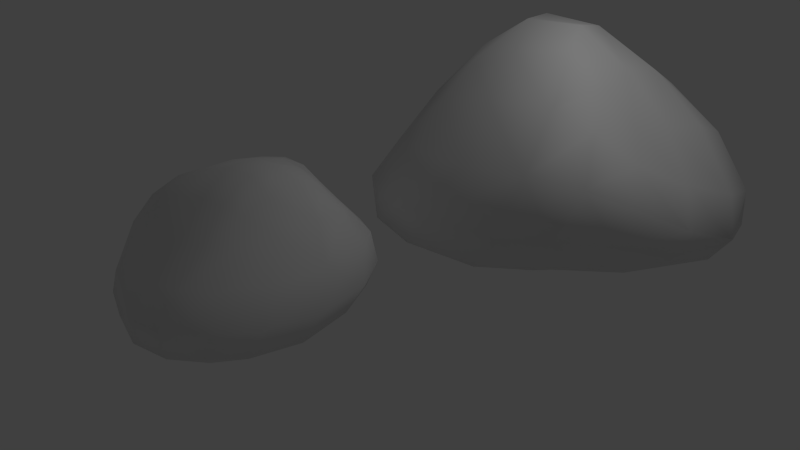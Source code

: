 # Source: Stones.blend  (saved by Blender 2.66.0; exported with 4.5.12 LTS)
import bpy
from mathutils import Matrix  # noqa: F401  (used for matrix-valued properties, if any)

bpy.ops.wm.read_factory_settings(use_empty=True)
scene = bpy.context.scene
scene.name = 'Scene'

# ---- collections
col_collection_1 = bpy.data.collections.new('Collection 1'); scene.collection.children.link(col_collection_1)

# ---- materials (node trees are filled in below, after node groups)
mat_material = bpy.data.materials.new('Material')
mat_material.alpha_threshold = 0.0
mat_material.use_transparent_shadow = False
mat_material.roughness = 0.5
mat_material.specular_intensity = 0.0
mat_material.line_color = (0.0, 0.0, 0.0, 1.0)

# ---- material node trees

# ---- world
world_world = bpy.data.worlds.new('World'); scene.world = world_world
world_world.color = (0.05088, 0.05088, 0.05088)
world_world.use_sun_shadow = False
world_world.sun_shadow_jitter_overblur = 0.0
world_world.cycles.sampling_method = 'MANUAL'
world_world.cycles.sample_map_resolution = 256

# ---- cameras
cam_camera = bpy.data.cameras.new('Camera')
cam_camera.clip_end = 100.0
cam_camera.lens = 35.0
cam_camera.sensor_width = 32.0
cam_camera.sensor_height = 18.0
cam_camera.ortho_scale = 7.314
cam_camera.dof.focus_distance = 0.0
cam_camera.dof.aperture_fstop = 128.0

# ---- lights
light_lamp = bpy.data.lights.new('Lamp', 'POINT')
light_lamp.transmission_factor = 0.0
light_lamp.cutoff_distance = 30.0
light_lamp.energy = 100.0
light_lamp.shadow_buffer_clip_start = 1.001
light_lamp.shadow_soft_size = 0.1
light_lamp.shadow_maximum_resolution = 0.006
light_lamp.use_absolute_resolution = True
light_lamp.cycles.use_multiple_importance_sampling = False

# ---- meshes
me_stones = bpy.data.meshes.new('Stones')
me_stones.from_pydata([(-0.2392, -2.102, -1.013), (0.5356, -2.069, -0.9035), (-0.2311, -2.838, -0.922), (-1.004, -2.095, -0.9547), (-0.231, -1.306, -0.9332), (0.4957, -1.32, -0.8272), (0.4841, -2.767, -0.8258), (-0.9399, -2.769, -0.8712), (-0.9451, -1.352, -0.8862), (-0.1169, -1.586, 1.003), (-0.1275, -1.224, 0.8923), (-0.5044, -1.624, 0.8878), (-0.1145, -1.959, 0.9985), (0.2709, -1.572, 1.047), (0.2394, -1.25, 0.8968), (-0.4913, -1.236, 0.816), (-0.5033, -2.006, 0.8834), (0.2535, -1.927, 1.01), (1.245, -1.717, 0.2419), (1.185, -1.183, 0.245), (0.9787, -1.612, 0.6523), (1.095, -2.274, 0.1923), (1.341, -1.864, -0.214), (1.256, -1.242, -0.1849), (0.9227, -1.219, 0.5958), (0.85, -2.053, 0.5591), (1.197, -2.469, -0.2131), (-0.09371, -3.011, 0.03172), (0.3948, -3.0, 0.1073), (-0.08529, -2.627, 0.3651), (-0.5837, -2.864, 0.002467), (-0.1341, -3.293, -0.3108), (0.4065, -3.255, -0.256), (0.3294, -2.607, 0.4373), (-0.5242, -2.595, 0.3324), (-0.6689, -3.088, -0.3297), (-1.603, -1.932, -0.002464), (-1.522, -2.445, 0.0388), (-1.282, -1.837, 0.3818), (-1.447, -1.342, -0.04078), (-1.739, -2.006, -0.4018), (-1.624, -2.57, -0.3606), (-1.256, -2.283, 0.4267), (-1.146, -1.335, 0.3108), (-1.588, -1.374, -0.402), (-0.1581, -0.4436, 0.03546), (0.3831, -0.5378, 0.08184), (-0.1794, -0.3914, -0.3459), (-0.7218, -0.5122, 0.03626), (-0.1539, -0.6605, 0.4086), (0.2772, -0.7699, 0.3807), (0.4291, -0.4747, -0.2732), (-0.7939, -0.5084, -0.36), (-0.6128, -0.6731, 0.4234), (1.04, -1.334, -0.5767), (1.115, -1.99, -0.6278), (1.011, -2.605, -0.5858), (0.4268, -0.7333, -0.6119), (-0.2106, -0.6766, -0.6971), (-0.8421, -0.771, -0.6813), (0.9327, -0.752, -0.1894), (0.8563, -0.7799, 0.1676), (0.6545, -0.9454, 0.4388), (0.4013, -3.201, -0.6067), (-0.1922, -3.27, -0.6683), (-0.7809, -3.119, -0.6511), (0.8785, -2.946, -0.1968), (0.8194, -2.745, 0.1698), (0.6567, -2.439, 0.4855), (-1.46, -2.664, -0.6856), (-1.554, -2.063, -0.7424), (-1.446, -1.41, -0.7063), (-1.207, -2.896, -0.3276), (-1.11, -2.731, 0.02159), (-0.963, -2.538, 0.3679), (-1.28, -0.8335, -0.355), (-1.174, -0.8154, 0.001386), (-0.9642, -0.8958, 0.3513), (0.5956, -1.267, 0.8179), (0.6474, -1.574, 0.9459), (0.5795, -1.924, 0.868), (0.2079, -0.9958, 0.6656), (-0.1438, -0.9127, 0.719), (-0.5151, -0.9024, 0.7085), (0.2542, -2.269, 0.7811), (-0.1003, -2.294, 0.7486), (-0.4816, -2.319, 0.6735), (-0.9021, -2.107, 0.7207), (-0.9004, -1.716, 0.6964), (-0.8285, -1.303, 0.6204), (0.8651, -0.8743, -0.484), (0.8177, -2.984, -0.4945), (-1.215, -2.97, -0.5854), (-1.259, -0.944, -0.6108), (0.4801, -1.075, 0.6326), (0.5069, -2.218, 0.7403), (-0.8038, -2.35, 0.624), (-0.7823, -0.9918, 0.5983), (0.7742, 1.524, -0.7654), (1.195, 0.6104, -0.6118), (-0.07994, 1.2, -0.6617), (0.4597, 2.471, -0.7167), (1.8, 1.924, -0.7668), (2.028, 0.9706, -0.5398), (0.2878, 0.3858, -0.542), (-0.2796, 2.064, -0.5989), (1.442, 2.811, -0.7567), (1.593, 2.23, 2.084), (2.231, 2.485, 1.642), (1.393, 2.97, 1.684), (1.049, 1.925, 2.195), (1.827, 1.528, 2.247), (2.28, 1.821, 1.795), (2.148, 3.086, 1.314), (0.8034, 2.621, 1.843), (1.258, 1.31, 2.269), (2.359, -0.0177, 1.062), (2.935, 0.2812, 0.9849), (2.345, 0.4122, 1.677), (1.549, -0.07618, 0.969), (2.125, -0.2048, 0.3424), (2.673, 0.1209, 0.368), (2.722, 0.6764, 1.448), (1.558, 0.3452, 1.584), (1.174, -0.3005, 0.2931), (-0.2373, 0.9957, 0.6433), (0.07424, 0.4125, 0.7475), (0.1767, 1.326, 1.238), (-0.3027, 1.72, 0.601), (-0.5781, 0.9057, 0.1031), (-0.3164, 0.2841, 0.1715), (0.4105, 0.726, 1.366), (0.01012, 1.99, 1.108), (-0.5518, 1.626, 0.08717), (0.387, 3.65, 0.3232), (-0.2293, 3.132, 0.5176), (0.7221, 3.725, 0.7029), (1.439, 3.802, 0.01844), (0.2315, 3.504, -0.07379), (-0.3519, 3.026, 0.01805), (0.0643, 3.219, 0.9956), (1.789, 3.71, 0.3459), (1.17, 3.719, -0.2532), (3.564, 2.385, -0.08569), (3.409, 1.63, 0.2355), (3.341, 2.319, -0.4065), (3.338, 3.068, -0.2128), (3.426, 2.441, 0.4189), (3.2, 1.823, 0.6433), (3.292, 1.496, -0.1073), (2.997, 3.044, -0.4963), (3.34, 3.021, 0.267), (2.312, 0.3147, -0.1775), (1.721, -0.01286, -0.2379), (0.79, -0.1566, -0.2254), (2.828, 1.339, -0.406), (2.762, 2.185, -0.661), (2.402, 2.945, -0.6955), (3.053, 0.7184, 0.2264), (3.223, 0.8927, 0.656), (2.943, 1.204, 0.9957), (-0.2578, 0.3112, -0.2698), (-0.5741, 0.9832, -0.3464), (-0.6285, 1.737, -0.325), (0.3273, -0.1367, 0.2723), (0.7068, 0.03631, 0.8696), (0.8463, 0.3753, 1.446), (-0.3692, 2.734, -0.372), (0.2648, 3.165, -0.4613), (1.138, 3.416, -0.5369), (-0.5531, 2.367, 0.07225), (-0.3822, 2.456, 0.5618), (-0.1222, 2.597, 1.05), (2.23, 3.548, -0.4021), (2.579, 3.552, -0.1559), (2.775, 3.436, 0.2088), (2.433, 1.196, 1.748), (2.118, 0.9269, 2.108), (1.483, 0.8179, 2.05), (2.788, 1.966, 1.2), (2.899, 2.522, 1.086), (2.872, 3.028, 0.8853), (0.7917, 1.101, 1.923), (0.6027, 1.684, 1.822), (0.3864, 2.29, 1.586), (0.4669, 3.132, 1.428), (1.094, 3.548, 1.177), (1.989, 3.508, 0.8395), (2.755, 0.7149, -0.1321), (0.1878, -0.08989, -0.1263), (-0.6263, 2.31, -0.2439), (1.945, 3.408, -0.5749), (2.673, 1.481, 1.292), (0.9814, 0.7351, 1.86), (0.1877, 2.693, 1.408), (2.665, 3.346, 0.6447), (-1.333, -0.02135, -0.806), (-1.195, -0.2212, -0.7845), (-1.533, -0.1331, -0.7939), (-1.452, 0.1525, -0.7918), (-1.134, 0.06025, -0.7376), (-0.9958, -0.09168, -0.7666), (-1.396, -0.3206, -0.762), (-1.626, 0.06881, -0.7894), (-1.263, 0.1825, -0.7257), (-1.14, -0.006471, -0.5211), (-1.064, 0.04517, -0.5063), (-1.201, 0.06157, -0.5446), (-1.218, -0.04716, -0.5079), (-1.088, -0.09113, -0.4477), (-1.012, -0.03682, -0.483), (-1.123, 0.1073, -0.5155), (-1.279, 0.0319, -0.5373), (-1.174, -0.1337, -0.4444), (-0.9807, -0.3649, -0.47), (-0.8423, -0.2645, -0.5), (-0.9947, -0.2792, -0.409), (-1.158, -0.4105, -0.4531), (-1.006, -0.4126, -0.5763), (-0.847, -0.2895, -0.5918), (-0.8955, -0.2042, -0.453), (-1.133, -0.3087, -0.4079), (-1.197, -0.4708, -0.564), (-1.526, -0.1886, -0.5599), (-1.454, -0.3245, -0.5101), (-1.398, -0.1298, -0.5186), (-1.56, -0.03472, -0.5915), (-1.633, -0.2299, -0.6196), (-1.537, -0.3753, -0.5942), (-1.339, -0.2402, -0.4611), (-1.453, -0.01507, -0.5632), (-1.662, -0.05028, -0.6323), (-1.475, 0.3015, -0.6328), (-1.603, 0.2486, -0.6063), (-1.384, 0.2035, -0.5837), (-1.313, 0.3024, -0.6036), (-1.527, 0.3518, -0.7084), (-1.667, 0.272, -0.6863), (-1.487, 0.1729, -0.5848), (-1.257, 0.2223, -0.5526), (-1.349, 0.3522, -0.6717), (-0.8806, 0.1901, -0.541), (-0.803, 0.04953, -0.5627), (-0.8739, 0.2067, -0.6037), (-0.9961, 0.2972, -0.5247), (-0.935, 0.1463, -0.4983), (-0.885, 0.03008, -0.5398), (-0.778, 0.05506, -0.6208), (-1.015, 0.305, -0.5899), (-1.014, 0.2421, -0.4798), (-0.9082, -0.2428, -0.6969), (-1.078, -0.3699, -0.698), (-1.266, -0.4413, -0.6823), (-0.8507, 0.01515, -0.7054), (-0.9657, 0.1522, -0.6763), (-1.101, 0.2478, -0.6529), (-0.7647, -0.1223, -0.6086), (-0.7852, -0.1115, -0.5452), (-0.8645, -0.09142, -0.5285), (-1.529, -0.3679, -0.6948), (-1.645, -0.214, -0.7155), (-1.699, -0.02738, -0.7137), (-1.379, -0.4584, -0.5644), (-1.326, -0.4058, -0.4627), (-1.258, -0.3089, -0.4148), (-1.672, 0.2189, -0.7653), (-1.52, 0.298, -0.7787), (-1.344, 0.311, -0.7227), (-1.694, 0.1181, -0.6517), (-1.612, 0.1106, -0.6018), (-1.507, 0.08792, -0.5845), (-1.174, 0.3491, -0.6071), (-1.146, 0.3315, -0.5475), (-1.127, 0.2662, -0.5081), (-0.9612, -0.128, -0.4525), (-1.036, -0.1867, -0.3956), (-1.135, -0.2177, -0.4047), (-0.9546, 0.009286, -0.5113), (-0.994, 0.1006, -0.4806), (-1.051, 0.1775, -0.4694), (-1.252, -0.1728, -0.4515), (-1.297, -0.08377, -0.5), (-1.357, 0.001962, -0.5383), (-1.369, 0.1025, -0.5567), (-1.284, 0.1285, -0.5505), (-1.193, 0.1571, -0.5316), (-0.8097, -0.1212, -0.6808), (-1.401, -0.4488, -0.6559), (-1.722, 0.111, -0.7149), (-1.204, 0.3188, -0.6588), (-0.9287, -0.06912, -0.5114), (-1.216, -0.2356, -0.4148), (-1.417, 0.06687, -0.5593), (-1.116, 0.2075, -0.4947)], [], [(0, 4, 5, 1), (1, 5, 54, 55), (4, 58, 57, 5), (5, 57, 90, 54), (0, 1, 6, 2), (2, 6, 63, 64), (1, 55, 56, 6), (6, 56, 91, 63), (0, 2, 7, 3), (3, 7, 69, 70), (2, 64, 65, 7), (7, 65, 92, 69), (0, 3, 8, 4), (4, 8, 59, 58), (3, 70, 71, 8), (8, 71, 93, 59), (9, 13, 14, 10), (10, 14, 81, 82), (13, 79, 78, 14), (14, 78, 94, 81), (9, 10, 15, 11), (11, 15, 89, 88), (10, 82, 83, 15), (15, 83, 97, 89), (9, 11, 16, 12), (12, 16, 86, 85), (11, 88, 87, 16), (16, 87, 96, 86), (9, 12, 17, 13), (13, 17, 80, 79), (12, 85, 84, 17), (17, 84, 95, 80), (18, 22, 23, 19), (19, 23, 60, 61), (22, 55, 54, 23), (23, 54, 90, 60), (18, 19, 24, 20), (20, 24, 78, 79), (19, 61, 62, 24), (24, 62, 94, 78), (18, 20, 25, 21), (21, 25, 68, 67), (20, 79, 80, 25), (25, 80, 95, 68), (18, 21, 26, 22), (22, 26, 56, 55), (21, 67, 66, 26), (26, 66, 91, 56), (27, 31, 32, 28), (28, 32, 66, 67), (31, 64, 63, 32), (32, 63, 91, 66), (27, 28, 33, 29), (29, 33, 84, 85), (28, 67, 68, 33), (33, 68, 95, 84), (27, 29, 34, 30), (30, 34, 74, 73), (29, 85, 86, 34), (34, 86, 96, 74), (27, 30, 35, 31), (31, 35, 65, 64), (30, 73, 72, 35), (35, 72, 92, 65), (36, 40, 41, 37), (37, 41, 72, 73), (40, 70, 69, 41), (41, 69, 92, 72), (36, 37, 42, 38), (38, 42, 87, 88), (37, 73, 74, 42), (42, 74, 96, 87), (36, 38, 43, 39), (39, 43, 77, 76), (38, 88, 89, 43), (43, 89, 97, 77), (36, 39, 44, 40), (40, 44, 71, 70), (39, 76, 75, 44), (44, 75, 93, 71), (45, 49, 50, 46), (46, 50, 62, 61), (49, 82, 81, 50), (50, 81, 94, 62), (45, 46, 51, 47), (47, 51, 57, 58), (46, 61, 60, 51), (51, 60, 90, 57), (45, 47, 52, 48), (48, 52, 75, 76), (47, 58, 59, 52), (52, 59, 93, 75), (45, 48, 53, 49), (49, 53, 83, 82), (48, 76, 77, 53), (53, 77, 97, 83), (98, 102, 103, 99), (99, 103, 152, 153), (102, 156, 155, 103), (103, 155, 188, 152), (98, 99, 104, 100), (100, 104, 161, 162), (99, 153, 154, 104), (104, 154, 189, 161), (98, 100, 105, 101), (101, 105, 167, 168), (100, 162, 163, 105), (105, 163, 190, 167), (98, 101, 106, 102), (102, 106, 157, 156), (101, 168, 169, 106), (106, 169, 191, 157), (107, 111, 112, 108), (108, 112, 179, 180), (111, 177, 176, 112), (112, 176, 192, 179), (107, 108, 113, 109), (109, 113, 187, 186), (108, 180, 181, 113), (113, 181, 195, 187), (107, 109, 114, 110), (110, 114, 184, 183), (109, 186, 185, 114), (114, 185, 194, 184), (107, 110, 115, 111), (111, 115, 178, 177), (110, 183, 182, 115), (115, 182, 193, 178), (116, 120, 121, 117), (117, 121, 158, 159), (120, 153, 152, 121), (121, 152, 188, 158), (116, 117, 122, 118), (118, 122, 176, 177), (117, 159, 160, 122), (122, 160, 192, 176), (116, 118, 123, 119), (119, 123, 166, 165), (118, 177, 178, 123), (123, 178, 193, 166), (116, 119, 124, 120), (120, 124, 154, 153), (119, 165, 164, 124), (124, 164, 189, 154), (125, 129, 130, 126), (126, 130, 164, 165), (129, 162, 161, 130), (130, 161, 189, 164), (125, 126, 131, 127), (127, 131, 182, 183), (126, 165, 166, 131), (131, 166, 193, 182), (125, 127, 132, 128), (128, 132, 172, 171), (127, 183, 184, 132), (132, 184, 194, 172), (125, 128, 133, 129), (129, 133, 163, 162), (128, 171, 170, 133), (133, 170, 190, 163), (134, 138, 139, 135), (135, 139, 170, 171), (138, 168, 167, 139), (139, 167, 190, 170), (134, 135, 140, 136), (136, 140, 185, 186), (135, 171, 172, 140), (140, 172, 194, 185), (134, 136, 141, 137), (137, 141, 175, 174), (136, 186, 187, 141), (141, 187, 195, 175), (134, 137, 142, 138), (138, 142, 169, 168), (137, 174, 173, 142), (142, 173, 191, 169), (143, 147, 148, 144), (144, 148, 160, 159), (147, 180, 179, 148), (148, 179, 192, 160), (143, 144, 149, 145), (145, 149, 155, 156), (144, 159, 158, 149), (149, 158, 188, 155), (143, 145, 150, 146), (146, 150, 173, 174), (145, 156, 157, 150), (150, 157, 191, 173), (143, 146, 151, 147), (147, 151, 181, 180), (146, 174, 175, 151), (151, 175, 195, 181), (196, 200, 201, 197), (197, 201, 250, 251), (200, 254, 253, 201), (201, 253, 286, 250), (196, 197, 202, 198), (198, 202, 259, 260), (197, 251, 252, 202), (202, 252, 287, 259), (196, 198, 203, 199), (199, 203, 265, 266), (198, 260, 261, 203), (203, 261, 288, 265), (196, 199, 204, 200), (200, 204, 255, 254), (199, 266, 267, 204), (204, 267, 289, 255), (205, 209, 210, 206), (206, 210, 277, 278), (209, 275, 274, 210), (210, 274, 290, 277), (205, 206, 211, 207), (207, 211, 285, 284), (206, 278, 279, 211), (211, 279, 293, 285), (205, 207, 212, 208), (208, 212, 282, 281), (207, 284, 283, 212), (212, 283, 292, 282), (205, 208, 213, 209), (209, 213, 276, 275), (208, 281, 280, 213), (213, 280, 291, 276), (214, 218, 219, 215), (215, 219, 256, 257), (218, 251, 250, 219), (219, 250, 286, 256), (214, 215, 220, 216), (216, 220, 274, 275), (215, 257, 258, 220), (220, 258, 290, 274), (214, 216, 221, 217), (217, 221, 264, 263), (216, 275, 276, 221), (221, 276, 291, 264), (214, 217, 222, 218), (218, 222, 252, 251), (217, 263, 262, 222), (222, 262, 287, 252), (223, 227, 228, 224), (224, 228, 262, 263), (227, 260, 259, 228), (228, 259, 287, 262), (223, 224, 229, 225), (225, 229, 280, 281), (224, 263, 264, 229), (229, 264, 291, 280), (223, 225, 230, 226), (226, 230, 270, 269), (225, 281, 282, 230), (230, 282, 292, 270), (223, 226, 231, 227), (227, 231, 261, 260), (226, 269, 268, 231), (231, 268, 288, 261), (232, 236, 237, 233), (233, 237, 268, 269), (236, 266, 265, 237), (237, 265, 288, 268), (232, 233, 238, 234), (234, 238, 283, 284), (233, 269, 270, 238), (238, 270, 292, 283), (232, 234, 239, 235), (235, 239, 273, 272), (234, 284, 285, 239), (239, 285, 293, 273), (232, 235, 240, 236), (236, 240, 267, 266), (235, 272, 271, 240), (240, 271, 289, 267), (241, 245, 246, 242), (242, 246, 258, 257), (245, 278, 277, 246), (246, 277, 290, 258), (241, 242, 247, 243), (243, 247, 253, 254), (242, 257, 256, 247), (247, 256, 286, 253), (241, 243, 248, 244), (244, 248, 271, 272), (243, 254, 255, 248), (248, 255, 289, 271), (241, 244, 249, 245), (245, 249, 279, 278), (244, 272, 273, 249), (249, 273, 293, 279)])
me_stones.polygons.foreach_set('use_smooth', [True] * 288)
_uv = me_stones.uv_layers.new(name='UVMap')
_uv.uv.foreach_set('vector', [0.2527, 0.5463, 0.5203, 0.5716, 0.4436, 0.6186, 0.3656, 0.6059, 0.3656, 0.6059, 0.4436, 0.6186, 0.4233, 0.6765, 0.3829, 0.6718, 0.5203, 0.5716, 0.5207, 0.6553, 0.4778, 0.6694, 0.4436, 0.6186, 0.4436, 0.6186, 0.4778, 0.6694, 0.4518, 0.6896, 0.4233, 0.6765, 0.2527, 0.5463, 0.3656, 0.6059, 0.3177, 0.6465, 0.2665, 0.6298, 0.2665, 0.6298, 0.3177, 0.6465, 0.3015, 0.6832, 0.27, 0.6763, 0.3656, 0.6059, 0.3829, 0.6718, 0.3474, 0.6817, 0.3177, 0.6465, 0.3177, 0.6465, 0.3474, 0.6817, 0.3257, 0.6941, 0.3015, 0.6832, 0.2527, 0.5463, 0.2665, 0.6298, 0.2187, 0.6474, 0.1751, 0.6148, 0.1751, 0.6148, 0.2187, 0.6474, 0.1946, 0.6783, 0.1632, 0.6674, 0.2665, 0.6298, 0.27, 0.6763, 0.2373, 0.6771, 0.2187, 0.6474, 0.2187, 0.6474, 0.2373, 0.6771, 0.2143, 0.6873, 0.1946, 0.6783, 0.2527, 0.5463, 0.1751, 0.6148, 0.1077, 0.6211, 0.03579, 0.5747, 0.03579, 0.5747, 0.1077, 0.6211, 0.07102, 0.6633, 0.02854, 0.6553, 0.1751, 0.6148, 0.1632, 0.6674, 0.1253, 0.6668, 0.1077, 0.6211, 0.1077, 0.6211, 0.1253, 0.6668, 0.09649, 0.6777, 0.07102, 0.6633, 0.5076, 0.954, 0.432, 0.9218, 0.4677, 0.8873, 0.5124, 0.8996, 0.5124, 0.8996, 0.4677, 0.8873, 0.4835, 0.8425, 0.5157, 0.8486, 0.432, 0.9218, 0.4156, 0.8752, 0.4422, 0.8557, 0.4677, 0.8873, 0.4677, 0.8873, 0.4422, 0.8557, 0.4605, 0.832, 0.4835, 0.8425, 0.5076, 0.954, 0.5124, 0.8996, 0.5587, 0.8832, 0.5995, 0.9512, 0.1113, 0.9266, 0.06655, 0.8832, 0.09821, 0.8417, 0.1397, 0.8597, 0.5124, 0.8996, 0.5157, 0.8486, 0.5467, 0.8413, 0.5587, 0.8832, 0.06655, 0.8832, 0.05455, 0.8413, 0.07654, 0.8248, 0.09821, 0.8417, 0.5076, 0.954, 0.5995, 0.9512, 0.6069, 0.9879, 0.2954, 0.9662, 0.2954, 0.9662, 0.1915, 0.9239, 0.2287, 0.8721, 0.2817, 0.896, 0.1113, 0.9266, 0.1397, 0.8597, 0.1795, 0.8566, 0.1915, 0.9239, 0.1915, 0.9239, 0.1795, 0.8566, 0.2042, 0.8408, 0.2287, 0.8721, 0.5076, 0.954, 0.2954, 0.9662, 0.3712, 0.9265, 0.432, 0.9218, 0.432, 0.9218, 0.3712, 0.9265, 0.3814, 0.8766, 0.4156, 0.8752, 0.2954, 0.9662, 0.2817, 0.896, 0.3284, 0.8819, 0.3712, 0.9265, 0.3712, 0.9265, 0.3284, 0.8819, 0.3508, 0.8595, 0.3814, 0.8766, 0.399, 0.7685, 0.3911, 0.7202, 0.4237, 0.7234, 0.428, 0.7678, 0.428, 0.7678, 0.4237, 0.7234, 0.4541, 0.7227, 0.4559, 0.7591, 0.3911, 0.7202, 0.3829, 0.6718, 0.4233, 0.6765, 0.4237, 0.7234, 0.4237, 0.7234, 0.4233, 0.6765, 0.4518, 0.6896, 0.4541, 0.7227, 0.399, 0.7685, 0.428, 0.7678, 0.4328, 0.8126, 0.4071, 0.8224, 0.4071, 0.8224, 0.4328, 0.8126, 0.4422, 0.8557, 0.4156, 0.8752, 0.428, 0.7678, 0.4559, 0.7591, 0.4576, 0.7969, 0.4328, 0.8126, 0.4328, 0.8126, 0.4576, 0.7969, 0.4605, 0.832, 0.4422, 0.8557, 0.399, 0.7685, 0.4071, 0.8224, 0.3753, 0.8182, 0.3662, 0.7638, 0.3662, 0.7638, 0.3753, 0.8182, 0.3426, 0.8092, 0.3345, 0.761, 0.4071, 0.8224, 0.4156, 0.8752, 0.3814, 0.8766, 0.3753, 0.8182, 0.3753, 0.8182, 0.3814, 0.8766, 0.3508, 0.8595, 0.3426, 0.8092, 0.399, 0.7685, 0.3662, 0.7638, 0.3586, 0.7204, 0.3911, 0.7202, 0.3911, 0.7202, 0.3586, 0.7204, 0.3474, 0.6817, 0.3829, 0.6718, 0.3662, 0.7638, 0.3345, 0.761, 0.3293, 0.7226, 0.3586, 0.7204, 0.3586, 0.7204, 0.3293, 0.7226, 0.3257, 0.6941, 0.3474, 0.6817, 0.2761, 0.7448, 0.2731, 0.7102, 0.3008, 0.7171, 0.3056, 0.754, 0.3056, 0.754, 0.3008, 0.7171, 0.3293, 0.7226, 0.3345, 0.761, 0.2731, 0.7102, 0.27, 0.6763, 0.3015, 0.6832, 0.3008, 0.7171, 0.3008, 0.7171, 0.3015, 0.6832, 0.3257, 0.6941, 0.3293, 0.7226, 0.2761, 0.7448, 0.3056, 0.754, 0.3145, 0.8079, 0.279, 0.8037, 0.279, 0.8037, 0.3145, 0.8079, 0.3284, 0.8819, 0.2817, 0.896, 0.3056, 0.754, 0.3345, 0.761, 0.3426, 0.8092, 0.3145, 0.8079, 0.3145, 0.8079, 0.3426, 0.8092, 0.3508, 0.8595, 0.3284, 0.8819, 0.2761, 0.7448, 0.279, 0.8037, 0.2383, 0.796, 0.2422, 0.7407, 0.2422, 0.7407, 0.2383, 0.796, 0.207, 0.7917, 0.2094, 0.7439, 0.279, 0.8037, 0.2817, 0.896, 0.2287, 0.8721, 0.2383, 0.796, 0.2383, 0.796, 0.2287, 0.8721, 0.2042, 0.8408, 0.207, 0.7917, 0.2761, 0.7448, 0.2422, 0.7407, 0.2423, 0.7054, 0.2731, 0.7102, 0.2731, 0.7102, 0.2423, 0.7054, 0.2373, 0.6771, 0.27, 0.6763, 0.2422, 0.7407, 0.2094, 0.7439, 0.212, 0.709, 0.2423, 0.7054, 0.2423, 0.7054, 0.212, 0.709, 0.2143, 0.6873, 0.2373, 0.6771, 0.1557, 0.7416, 0.1587, 0.7039, 0.1866, 0.7092, 0.1833, 0.7461, 0.1833, 0.7461, 0.1866, 0.7092, 0.212, 0.709, 0.2094, 0.7439, 0.1587, 0.7039, 0.1632, 0.6674, 0.1946, 0.6783, 0.1866, 0.7092, 0.1866, 0.7092, 0.1946, 0.6783, 0.2143, 0.6873, 0.212, 0.709, 0.1557, 0.7416, 0.1833, 0.7461, 0.1812, 0.7951, 0.1511, 0.7924, 0.1511, 0.7924, 0.1812, 0.7951, 0.1795, 0.8566, 0.1397, 0.8597, 0.1833, 0.7461, 0.2094, 0.7439, 0.207, 0.7917, 0.1812, 0.7951, 0.1812, 0.7951, 0.207, 0.7917, 0.2042, 0.8408, 0.1795, 0.8566, 0.1557, 0.7416, 0.1511, 0.7924, 0.1139, 0.7841, 0.1217, 0.7368, 0.1217, 0.7368, 0.1139, 0.7841, 0.08215, 0.7856, 0.08791, 0.7419, 0.1511, 0.7924, 0.1397, 0.8597, 0.09821, 0.8417, 0.1139, 0.7841, 0.1139, 0.7841, 0.09821, 0.8417, 0.07654, 0.8248, 0.08215, 0.7856, 0.1557, 0.7416, 0.1217, 0.7368, 0.1257, 0.701, 0.1587, 0.7039, 0.1587, 0.7039, 0.1257, 0.701, 0.1253, 0.6668, 0.1632, 0.6674, 0.1217, 0.7368, 0.08791, 0.7419, 0.09256, 0.7053, 0.1257, 0.701, 0.1257, 0.701, 0.09256, 0.7053, 0.09649, 0.6777, 0.1253, 0.6668, 0.5171, 0.7456, 0.5168, 0.7951, 0.4857, 0.792, 0.4854, 0.7496, 0.4854, 0.7496, 0.4857, 0.792, 0.4576, 0.7969, 0.4559, 0.7591, 0.5168, 0.7951, 0.5157, 0.8486, 0.4835, 0.8425, 0.4857, 0.792, 0.4857, 0.792, 0.4835, 0.8425, 0.4605, 0.832, 0.4576, 0.7969, 0.5171, 0.7456, 0.4854, 0.7496, 0.4845, 0.7128, 0.5183, 0.7043, 0.5183, 0.7043, 0.4845, 0.7128, 0.4778, 0.6694, 0.5207, 0.6553, 0.4854, 0.7496, 0.4559, 0.7591, 0.4541, 0.7227, 0.4845, 0.7128, 0.4845, 0.7128, 0.4541, 0.7227, 0.4518, 0.6896, 0.4778, 0.6694, 0.5171, 0.7456, 0.5183, 0.7043, 0.5531, 0.7043, 0.5496, 0.7457, 0.05737, 0.7457, 0.0609, 0.7043, 0.09256, 0.7053, 0.08791, 0.7419, 0.02617, 0.7043, 0.02854, 0.6553, 0.07102, 0.6633, 0.0609, 0.7043, 0.0609, 0.7043, 0.07102, 0.6633, 0.09649, 0.6777, 0.09256, 0.7053, 0.5171, 0.7456, 0.5496, 0.7457, 0.5472, 0.7941, 0.5168, 0.7951, 0.5168, 0.7951, 0.5472, 0.7941, 0.5467, 0.8413, 0.5157, 0.8486, 0.05737, 0.7457, 0.08791, 0.7419, 0.08215, 0.7856, 0.05504, 0.7941, 0.05504, 0.7941, 0.08215, 0.7856, 0.07654, 0.8248, 0.05455, 0.8413, 0.1383, 0.3171, 0.1935, 0.3251, 0.1762, 0.3761, 0.1311, 0.365, 0.1311, 0.365, 0.1762, 0.3761, 0.1653, 0.4186, 0.1305, 0.4091, 0.1935, 0.3251, 0.2478, 0.3396, 0.2257, 0.3872, 0.1762, 0.3761, 0.1762, 0.3761, 0.2257, 0.3872, 0.2, 0.4193, 0.1653, 0.4186, 0.1383, 0.3171, 0.1311, 0.365, 0.09238, 0.3498, 0.09652, 0.3117, 0.09652, 0.3117, 0.09238, 0.3498, 0.06837, 0.3416, 0.06976, 0.311, 0.1311, 0.365, 0.1305, 0.4091, 0.09165, 0.3851, 0.09238, 0.3498, 0.09238, 0.3498, 0.09165, 0.3851, 0.07146, 0.3667, 0.06837, 0.3416, 0.1383, 0.3171, 0.09652, 0.3117, 0.1044, 0.2725, 0.1448, 0.2687, 0.1448, 0.2687, 0.1044, 0.2725, 0.1096, 0.239, 0.1475, 0.2295, 0.09652, 0.3117, 0.06976, 0.311, 0.07838, 0.2778, 0.1044, 0.2725, 0.1044, 0.2725, 0.07838, 0.2778, 0.08902, 0.2523, 0.1096, 0.239, 0.1383, 0.3171, 0.1448, 0.2687, 0.1979, 0.2741, 0.1935, 0.3251, 0.1935, 0.3251, 0.1979, 0.2741, 0.2497, 0.2907, 0.2478, 0.3396, 0.1448, 0.2687, 0.1475, 0.2295, 0.1964, 0.235, 0.1979, 0.2741, 0.1979, 0.2741, 0.1964, 0.235, 0.2376, 0.2544, 0.2497, 0.2907, 0.4881, 0.3475, 0.5155, 0.3209, 0.5337, 0.3536, 0.5112, 0.3855, 0.5112, 0.3855, 0.5337, 0.3536, 0.5651, 0.3915, 0.5471, 0.4241, 0.5155, 0.3209, 0.544, 0.3024, 0.5608, 0.328, 0.5337, 0.3536, 0.5337, 0.3536, 0.5608, 0.328, 0.5774, 0.3607, 0.5651, 0.3915, 0.4881, 0.3475, 0.5112, 0.3855, 0.4882, 0.4186, 0.4568, 0.3813, 0.4568, 0.3813, 0.4882, 0.4186, 0.4639, 0.45, 0.4207, 0.4116, 0.5112, 0.3855, 0.5471, 0.4241, 0.5272, 0.4521, 0.4882, 0.4186, 0.4882, 0.4186, 0.5272, 0.4521, 0.5052, 0.4702, 0.4639, 0.45, 0.4881, 0.3475, 0.4568, 0.3813, 0.4391, 0.3465, 0.4727, 0.3194, 0.4727, 0.3194, 0.4391, 0.3465, 0.4188, 0.3188, 0.4502, 0.293, 0.4568, 0.3813, 0.4207, 0.4116, 0.403, 0.3684, 0.4391, 0.3465, 0.4391, 0.3465, 0.403, 0.3684, 0.3954, 0.3377, 0.4188, 0.3188, 0.4881, 0.3475, 0.4727, 0.3194, 0.4963, 0.2982, 0.5155, 0.3209, 0.5155, 0.3209, 0.4963, 0.2982, 0.5195, 0.2794, 0.544, 0.3024, 0.4727, 0.3194, 0.4502, 0.293, 0.4785, 0.2712, 0.4963, 0.2982, 0.4963, 0.2982, 0.4785, 0.2712, 0.4983, 0.2578, 0.5195, 0.2794, 0.1393, 0.5042, 0.1343, 0.4493, 0.1724, 0.4586, 0.1931, 0.5042, 0.1931, 0.5042, 0.1724, 0.4586, 0.217, 0.4439, 0.2415, 0.4701, 0.1343, 0.4493, 0.1305, 0.4091, 0.1653, 0.4186, 0.1724, 0.4586, 0.1724, 0.4586, 0.1653, 0.4186, 0.2, 0.4193, 0.217, 0.4439, 0.6225, 0.2463, 0.648, 0.2974, 0.5996, 0.3106, 0.5789, 0.284, 0.5789, 0.284, 0.5996, 0.3106, 0.5608, 0.328, 0.544, 0.3024, 0.648, 0.2974, 0.6542, 0.3607, 0.6114, 0.3611, 0.5996, 0.3106, 0.5996, 0.3106, 0.6114, 0.3611, 0.5774, 0.3607, 0.5608, 0.328, 0.6225, 0.2463, 0.5789, 0.284, 0.5438, 0.2469, 0.5712, 0.1967, 0.5712, 0.1967, 0.5438, 0.2469, 0.5016, 0.2222, 0.5031, 0.1697, 0.5789, 0.284, 0.544, 0.3024, 0.5195, 0.2794, 0.5438, 0.2469, 0.5438, 0.2469, 0.5195, 0.2794, 0.4983, 0.2578, 0.5016, 0.2222, 0.1393, 0.5042, 0.07937, 0.4747, 0.08765, 0.4193, 0.1343, 0.4493, 0.1343, 0.4493, 0.08765, 0.4193, 0.09165, 0.3851, 0.1305, 0.4091, 0.07937, 0.4747, 0.03152, 0.4243, 0.05796, 0.3827, 0.08765, 0.4193, 0.08765, 0.4193, 0.05796, 0.3827, 0.07146, 0.3667, 0.09165, 0.3851, 0.004114, 0.3123, 0.04899, 0.3134, 0.04889, 0.3459, 0.008417, 0.3677, 0.008417, 0.3677, 0.04889, 0.3459, 0.05796, 0.3827, 0.03152, 0.4243, 0.04899, 0.3134, 0.06976, 0.311, 0.06837, 0.3416, 0.04889, 0.3459, 0.04889, 0.3459, 0.06837, 0.3416, 0.07146, 0.3667, 0.05796, 0.3827, 0.39, 0.1959, 0.4402, 0.1706, 0.4622, 0.2252, 0.4223, 0.2493, 0.4223, 0.2493, 0.4622, 0.2252, 0.4785, 0.2712, 0.4502, 0.293, 0.4402, 0.1706, 0.5031, 0.1697, 0.5016, 0.2222, 0.4622, 0.2252, 0.4622, 0.2252, 0.5016, 0.2222, 0.4983, 0.2578, 0.4785, 0.2712, 0.39, 0.1959, 0.4223, 0.2493, 0.3872, 0.2851, 0.3526, 0.2464, 0.3526, 0.2464, 0.3872, 0.2851, 0.366, 0.3247, 0.3257, 0.3045, 0.4223, 0.2493, 0.4502, 0.293, 0.4188, 0.3188, 0.3872, 0.2851, 0.3872, 0.2851, 0.4188, 0.3188, 0.3954, 0.3377, 0.366, 0.3247, 0.004114, 0.3123, 0.01973, 0.2557, 0.05515, 0.2751, 0.04899, 0.3134, 0.04899, 0.3134, 0.05515, 0.2751, 0.07838, 0.2778, 0.06976, 0.311, 0.01973, 0.2557, 0.05459, 0.2099, 0.07686, 0.2385, 0.05515, 0.2751, 0.05515, 0.2751, 0.07686, 0.2385, 0.08902, 0.2523, 0.07838, 0.2778, 0.1587, 0.1714, 0.1499, 0.2002, 0.1075, 0.2129, 0.09821, 0.1787, 0.09821, 0.1787, 0.1075, 0.2129, 0.07686, 0.2385, 0.05459, 0.2099, 0.1499, 0.2002, 0.1475, 0.2295, 0.1096, 0.239, 0.1075, 0.2129, 0.1075, 0.2129, 0.1096, 0.239, 0.08902, 0.2523, 0.07686, 0.2385, 0.344, 0.4314, 0.3215, 0.3644, 0.3652, 0.3696, 0.3832, 0.426, 0.3832, 0.426, 0.3652, 0.3696, 0.403, 0.3684, 0.4207, 0.4116, 0.3215, 0.3644, 0.3257, 0.3045, 0.366, 0.3247, 0.3652, 0.3696, 0.3652, 0.3696, 0.366, 0.3247, 0.3954, 0.3377, 0.403, 0.3684, 0.344, 0.4314, 0.3832, 0.426, 0.4389, 0.4802, 0.4052, 0.4957, 0.4052, 0.4957, 0.4389, 0.4802, 0.5086, 0.5014, 0.4906, 0.5284, 0.3832, 0.426, 0.4207, 0.4116, 0.4639, 0.45, 0.4389, 0.4802, 0.4389, 0.4802, 0.4639, 0.45, 0.5052, 0.4702, 0.5086, 0.5014, 0.1587, 0.1714, 0.2279, 0.1997, 0.2062, 0.2125, 0.1499, 0.2002, 0.1499, 0.2002, 0.2062, 0.2125, 0.1964, 0.235, 0.1475, 0.2295, 0.2279, 0.1997, 0.2878, 0.2504, 0.2592, 0.2499, 0.2062, 0.2125, 0.2062, 0.2125, 0.2592, 0.2499, 0.2376, 0.2544, 0.1964, 0.235, 0.6137, 0.4961, 0.5873, 0.4641, 0.607, 0.4174, 0.6437, 0.4327, 0.6437, 0.4327, 0.607, 0.4174, 0.6114, 0.3611, 0.6542, 0.3607, 0.5873, 0.4641, 0.5471, 0.4241, 0.5651, 0.3915, 0.607, 0.4174, 0.607, 0.4174, 0.5651, 0.3915, 0.5774, 0.3607, 0.6114, 0.3611, 0.311, 0.3644, 0.2806, 0.4182, 0.2585, 0.403, 0.2855, 0.3525, 0.2855, 0.3525, 0.2585, 0.403, 0.2257, 0.3872, 0.2478, 0.3396, 0.2806, 0.4182, 0.2415, 0.4701, 0.217, 0.4439, 0.2585, 0.403, 0.2585, 0.403, 0.217, 0.4439, 0.2, 0.4193, 0.2257, 0.3872, 0.311, 0.3644, 0.2855, 0.3525, 0.2875, 0.3008, 0.3182, 0.3089, 0.3182, 0.3089, 0.2875, 0.3008, 0.2592, 0.2499, 0.2878, 0.2504, 0.2855, 0.3525, 0.2478, 0.3396, 0.2497, 0.2907, 0.2875, 0.3008, 0.2875, 0.3008, 0.2497, 0.2907, 0.2376, 0.2544, 0.2592, 0.2499, 0.6137, 0.4961, 0.5622, 0.5284, 0.5564, 0.4923, 0.5873, 0.4641, 0.5873, 0.4641, 0.5564, 0.4923, 0.5272, 0.4521, 0.5471, 0.4241, 0.5622, 0.5284, 0.4906, 0.5284, 0.5086, 0.5014, 0.5564, 0.4923, 0.5564, 0.4923, 0.5086, 0.5014, 0.5052, 0.4702, 0.5272, 0.4521, 0.7595, 0.7994, 0.8264, 0.7838, 0.8556, 0.8401, 0.7894, 0.864, 0.7894, 0.864, 0.8556, 0.8401, 0.8753, 0.8935, 0.8158, 0.921, 0.8264, 0.7838, 0.8889, 0.7652, 0.9096, 0.8195, 0.8556, 0.8401, 0.8556, 0.8401, 0.9096, 0.8195, 0.9127, 0.8636, 0.8753, 0.8935, 0.7595, 0.7994, 0.7894, 0.864, 0.7272, 0.8813, 0.6983, 0.8224, 0.6983, 0.8224, 0.7272, 0.8813, 0.6842, 0.8932, 0.658, 0.8438, 0.7894, 0.864, 0.8158, 0.921, 0.755, 0.9305, 0.7272, 0.8813, 0.7272, 0.8813, 0.755, 0.9305, 0.7139, 0.9271, 0.6842, 0.8932, 0.7595, 0.7994, 0.6983, 0.8224, 0.6804, 0.7634, 0.7317, 0.7445, 0.7317, 0.7445, 0.6804, 0.7634, 0.6713, 0.7217, 0.714, 0.701, 0.6983, 0.8224, 0.658, 0.8438, 0.6469, 0.7876, 0.6804, 0.7634, 0.6804, 0.7634, 0.6469, 0.7876, 0.65, 0.7482, 0.6713, 0.7217, 0.7595, 0.7994, 0.7317, 0.7445, 0.7933, 0.7378, 0.8264, 0.7838, 0.8264, 0.7838, 0.7933, 0.7378, 0.854, 0.7205, 0.8889, 0.7652, 0.7317, 0.7445, 0.714, 0.701, 0.7704, 0.6945, 0.7933, 0.7378, 0.7933, 0.7378, 0.7704, 0.6945, 0.8216, 0.6921, 0.854, 0.7205, 0.8224, 0.5588, 0.854, 0.5431, 0.8614, 0.5713, 0.834, 0.584, 0.834, 0.584, 0.8614, 0.5713, 0.8677, 0.5947, 0.8411, 0.6095, 0.854, 0.5431, 0.8817, 0.5281, 0.8884, 0.5554, 0.8614, 0.5713, 0.8614, 0.5713, 0.8884, 0.5554, 0.8879, 0.5805, 0.8677, 0.5947, 0.8224, 0.5588, 0.834, 0.584, 0.8093, 0.5895, 0.7956, 0.5654, 0.7956, 0.5654, 0.8093, 0.5895, 0.7833, 0.5917, 0.7628, 0.5693, 0.834, 0.584, 0.8411, 0.6095, 0.8178, 0.6181, 0.8093, 0.5895, 0.8093, 0.5895, 0.8178, 0.6181, 0.7981, 0.616, 0.7833, 0.5917, 0.8224, 0.5588, 0.7956, 0.5654, 0.7811, 0.5443, 0.8115, 0.5347, 0.8115, 0.5347, 0.7811, 0.5443, 0.7664, 0.5223, 0.7999, 0.5109, 0.7956, 0.5654, 0.7628, 0.5693, 0.7439, 0.5473, 0.7811, 0.5443, 0.7811, 0.5443, 0.7439, 0.5473, 0.7372, 0.5288, 0.7664, 0.5223, 0.8224, 0.5588, 0.8115, 0.5347, 0.8416, 0.5192, 0.854, 0.5431, 0.854, 0.5431, 0.8416, 0.5192, 0.8659, 0.5063, 0.8817, 0.5281, 0.8115, 0.5347, 0.7999, 0.5109, 0.83, 0.497, 0.8416, 0.5192, 0.8416, 0.5192, 0.83, 0.497, 0.8516, 0.4892, 0.8659, 0.5063, 0.9269, 0.4998, 0.9557, 0.4746, 0.9697, 0.5431, 0.9385, 0.5454, 0.9385, 0.5454, 0.9697, 0.5431, 0.9514, 0.604, 0.9318, 0.5938, 0.8427, 0.9627, 0.8158, 0.921, 0.8753, 0.8935, 0.904, 0.9264, 0.904, 0.9264, 0.8753, 0.8935, 0.9127, 0.8636, 0.9396, 0.8721, 0.9269, 0.4998, 0.9385, 0.5454, 0.9141, 0.5483, 0.9037, 0.5163, 0.9037, 0.5163, 0.9141, 0.5483, 0.8884, 0.5554, 0.8817, 0.5281, 0.9385, 0.5454, 0.9318, 0.5938, 0.9076, 0.5863, 0.9141, 0.5483, 0.9141, 0.5483, 0.9076, 0.5863, 0.8879, 0.5805, 0.8884, 0.5554, 0.9269, 0.4998, 0.9037, 0.5163, 0.8815, 0.4876, 0.8955, 0.4589, 0.8955, 0.4589, 0.8815, 0.4876, 0.8555, 0.4666, 0.8564, 0.4309, 0.9037, 0.5163, 0.8817, 0.5281, 0.8659, 0.5063, 0.8815, 0.4876, 0.8815, 0.4876, 0.8659, 0.5063, 0.8516, 0.4892, 0.8555, 0.4666, 0.9269, 0.4998, 0.8955, 0.4589, 0.9119, 0.4193, 0.9557, 0.4746, 0.8427, 0.9627, 0.7719, 0.9736, 0.755, 0.9305, 0.8158, 0.921, 0.8955, 0.4589, 0.8564, 0.4309, 0.8547, 0.3898, 0.9119, 0.4193, 0.7719, 0.9736, 0.7093, 0.9583, 0.7139, 0.9271, 0.755, 0.9305, 0.7576, 0.4377, 0.7316, 0.4008, 0.7908, 0.3803, 0.8087, 0.4205, 0.8087, 0.4205, 0.7908, 0.3803, 0.8547, 0.3898, 0.8564, 0.4309, 0.6322, 0.8627, 0.658, 0.8438, 0.6842, 0.8932, 0.6616, 0.9171, 0.6616, 0.9171, 0.6842, 0.8932, 0.7139, 0.9271, 0.7093, 0.9583, 0.7576, 0.4377, 0.8087, 0.4205, 0.8223, 0.4654, 0.7819, 0.4801, 0.7819, 0.4801, 0.8223, 0.4654, 0.83, 0.497, 0.7999, 0.5109, 0.8087, 0.4205, 0.8564, 0.4309, 0.8555, 0.4666, 0.8223, 0.4654, 0.8223, 0.4654, 0.8555, 0.4666, 0.8516, 0.4892, 0.83, 0.497, 0.7576, 0.4377, 0.7819, 0.4801, 0.7424, 0.4996, 0.715, 0.473, 0.715, 0.473, 0.7424, 0.4996, 0.7075, 0.518, 0.6732, 0.5053, 0.7819, 0.4801, 0.7999, 0.5109, 0.7664, 0.5223, 0.7424, 0.4996, 0.7424, 0.4996, 0.7664, 0.5223, 0.7372, 0.5288, 0.7075, 0.518, 0.7576, 0.4377, 0.715, 0.473, 0.6857, 0.4469, 0.7316, 0.4008, 0.6322, 0.8627, 0.6186, 0.7999, 0.6469, 0.7876, 0.658, 0.8438, 0.715, 0.473, 0.6732, 0.5053, 0.6424, 0.491, 0.6857, 0.4469, 0.6186, 0.7999, 0.6279, 0.7399, 0.65, 0.7482, 0.6469, 0.7876, 0.6731, 0.5851, 0.6378, 0.5963, 0.6186, 0.5421, 0.6532, 0.5443, 0.6532, 0.5443, 0.6186, 0.5421, 0.6424, 0.491, 0.6732, 0.5053, 0.7116, 0.6726, 0.714, 0.701, 0.6713, 0.7217, 0.6591, 0.6936, 0.6591, 0.6936, 0.6713, 0.7217, 0.65, 0.7482, 0.6279, 0.7399, 0.6731, 0.5851, 0.6532, 0.5443, 0.6975, 0.5453, 0.7203, 0.5734, 0.7203, 0.5734, 0.6975, 0.5453, 0.7439, 0.5473, 0.7628, 0.5693, 0.6532, 0.5443, 0.6732, 0.5053, 0.7075, 0.518, 0.6975, 0.5453, 0.6975, 0.5453, 0.7075, 0.518, 0.7372, 0.5288, 0.7439, 0.5473, 0.6731, 0.5851, 0.7203, 0.5734, 0.7552, 0.5999, 0.7212, 0.616, 0.7212, 0.616, 0.7552, 0.5999, 0.7872, 0.6287, 0.7713, 0.6445, 0.7203, 0.5734, 0.7628, 0.5693, 0.7833, 0.5917, 0.7552, 0.5999, 0.7552, 0.5999, 0.7833, 0.5917, 0.7981, 0.616, 0.7872, 0.6287, 0.6731, 0.5851, 0.7212, 0.616, 0.6928, 0.6308, 0.6378, 0.5963, 0.7116, 0.6726, 0.774, 0.6726, 0.7704, 0.6945, 0.714, 0.701, 0.7212, 0.616, 0.7713, 0.6445, 0.7529, 0.655, 0.6928, 0.6308, 0.774, 0.6726, 0.8388, 0.6763, 0.8216, 0.6921, 0.7704, 0.6945, 0.8546, 0.6515, 0.8476, 0.6293, 0.8824, 0.6135, 0.9005, 0.6341, 0.9005, 0.6341, 0.8824, 0.6135, 0.9076, 0.5863, 0.9318, 0.5938, 0.8476, 0.6293, 0.8411, 0.6095, 0.8677, 0.5947, 0.8824, 0.6135, 0.8824, 0.6135, 0.8677, 0.5947, 0.8879, 0.5805, 0.9076, 0.5863, 0.8546, 0.6515, 0.9005, 0.6341, 0.9135, 0.65, 0.8583, 0.6725, 0.9311, 0.7505, 0.9471, 0.8117, 0.9096, 0.8195, 0.8889, 0.7652, 0.9005, 0.6341, 0.9318, 0.5938, 0.9514, 0.604, 0.9135, 0.65, 0.9471, 0.8117, 0.9396, 0.8721, 0.9127, 0.8636, 0.9096, 0.8195, 0.8546, 0.6515, 0.8583, 0.6725, 0.8027, 0.6725, 0.8118, 0.6542, 0.8118, 0.6542, 0.8027, 0.6725, 0.7529, 0.655, 0.7713, 0.6445, 0.9311, 0.7505, 0.8889, 0.7652, 0.854, 0.7205, 0.8923, 0.7021, 0.8923, 0.7021, 0.854, 0.7205, 0.8216, 0.6921, 0.8388, 0.6763, 0.8546, 0.6515, 0.8118, 0.6542, 0.8166, 0.6363, 0.8476, 0.6293, 0.8476, 0.6293, 0.8166, 0.6363, 0.8178, 0.6181, 0.8411, 0.6095, 0.8118, 0.6542, 0.7713, 0.6445, 0.7872, 0.6287, 0.8166, 0.6363, 0.8166, 0.6363, 0.7872, 0.6287, 0.7981, 0.616, 0.8178, 0.6181])
me_stones.materials.append(mat_material)
me_stones.use_remesh_preserve_volume = False
me_stones.use_remesh_preserve_attributes = False
me_stones.use_mirror_vertex_groups = False
me_stones.update()

# ---- objects
ob_stones = bpy.data.objects.new('Stones', me_stones)
ob_lamp = bpy.data.objects.new('Lamp', light_lamp)
ob_camera = bpy.data.objects.new('Camera', cam_camera)

# ---- transforms, parenting, visibility, modifiers, constraints
ob_stones.location = (0.0, 0.0, 0.7453)
ob_stones.lock_rotations_4d = False
ob_stones.empty_display_type = 'ARROWS'
ob_stones.lineart.crease_threshold = 0.0
ob_lamp.location = (4.076, 1.005, 5.904)
ob_lamp.rotation_euler = (0.6503, 0.05522, 1.866)
ob_lamp.lock_rotations_4d = False
ob_lamp.empty_display_type = 'ARROWS'
ob_lamp.color = (0.0, 0.0, 0.0, 0.0)
ob_lamp.lineart.crease_threshold = 0.0
ob_camera.location = (7.481, -6.508, 5.344)
ob_camera.rotation_euler = (1.109, 0.01082, 0.8149)
ob_camera.lock_rotations_4d = False
ob_camera.empty_display_type = 'ARROWS'
ob_camera.color = (0.0, 0.0, 0.0, 0.0)
ob_camera.display_type = 'WIRE'
ob_camera.lineart.crease_threshold = 0.0

# ---- collection membership
col_collection_1.objects.link(ob_stones)
col_collection_1.objects.link(ob_lamp)
col_collection_1.objects.link(ob_camera)

# ---- scene / render settings (as saved in the file)
scene.camera = ob_camera
scene.frame_start = 1; scene.frame_end = 250; scene.frame_set(1)
scene.render.engine = 'BLENDER_EEVEE_NEXT'
scene.render.image_settings.color_mode = 'RGB'
scene.render.image_settings.compression = 90
scene.render.resolution_percentage = 50
scene.render.dither_intensity = 0.0
scene.render.use_bake_selected_to_active = True
scene.render.bake_margin = 2
scene.cycles.use_denoising = False
scene.cycles.samples = 10
scene.cycles.sampling_pattern = 'TABULATED_SOBOL'
scene.cycles.light_sampling_threshold = 0.0
scene.cycles.use_adaptive_sampling = False
scene.cycles.use_light_tree = False
scene.cycles.blur_glossy = 0.0
scene.cycles.volume_bounces = 1
scene.cycles.pixel_filter_type = 'GAUSSIAN'
scene.cycles.sample_clamp_indirect = 0.0
scene.view_settings.view_transform = 'Standard'
bpy.context.view_layer.update()
